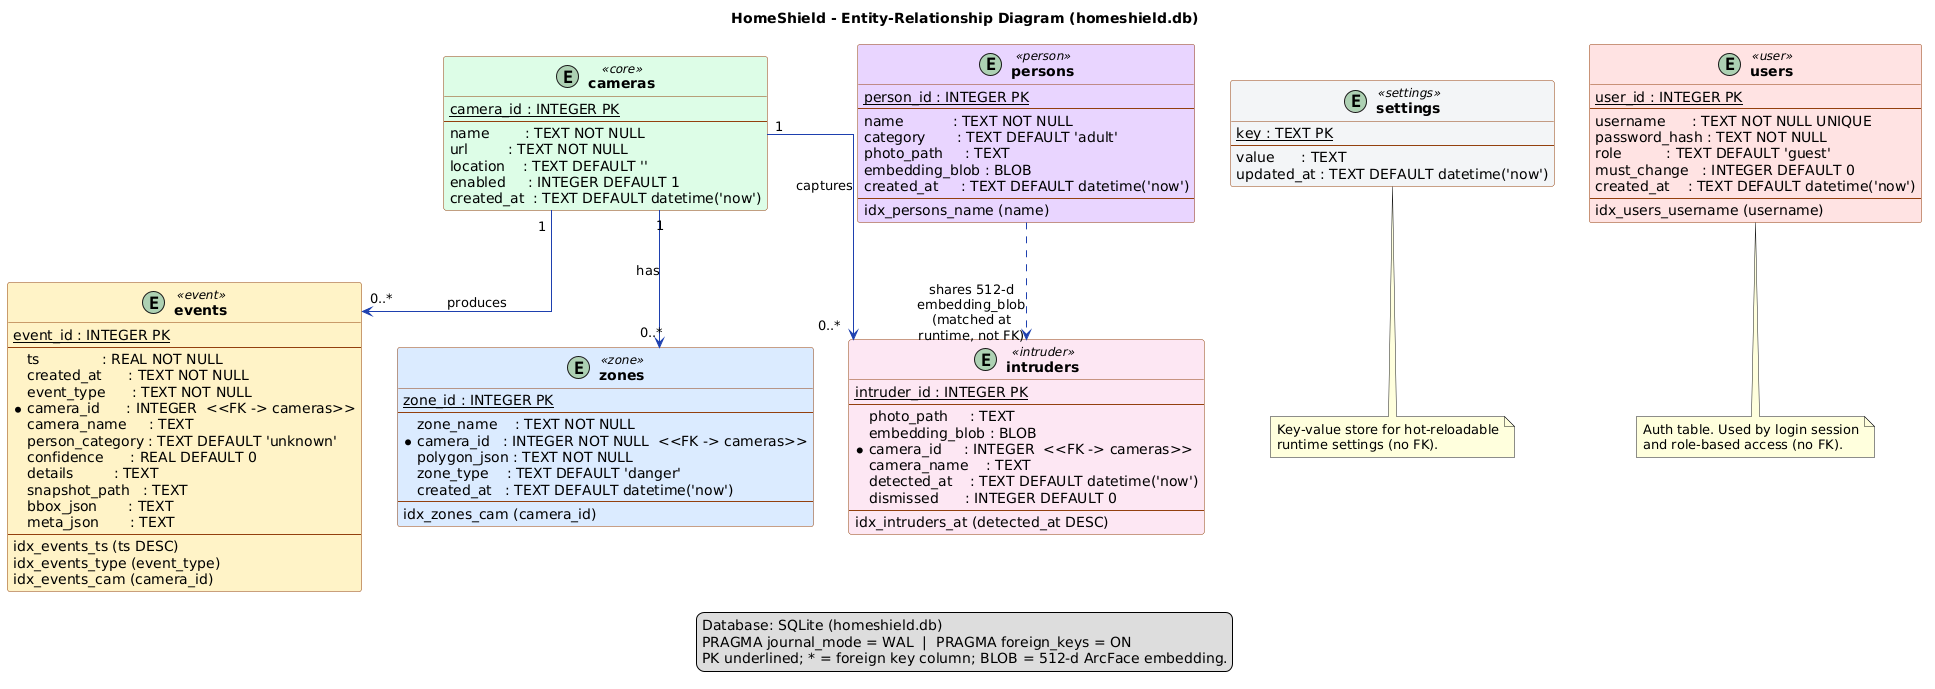

The diagram above was rendered by PlantUML. Its source (embedded in the PNG):
@startuml
title HomeShield - Entity-Relationship Diagram (homeshield.db)

' Use PlantUML class notation as ERD entities (PK underlined; FK marked)
skinparam classBackgroundColor #FFFBEB
skinparam classBorderColor #92400E
skinparam classFontStyle bold
skinparam ArrowColor #1E40AF
skinparam linetype ortho

skinparam class {
    BackgroundColor<<core>>     #DCFCE7
    BackgroundColor<<event>>    #FEF3C7
    BackgroundColor<<zone>>     #DBEAFE
    BackgroundColor<<person>>   #E9D5FF
    BackgroundColor<<intruder>> #FCE7F3
    BackgroundColor<<settings>> #F3F4F6
    BackgroundColor<<user>>     #FEE2E2
}

' ================= cameras =================
entity "cameras" as cameras <<core>> {
    <u>camera_id : INTEGER PK</u>
    --
    name        : TEXT NOT NULL
    url         : TEXT NOT NULL
    location    : TEXT DEFAULT ''
    enabled     : INTEGER DEFAULT 1
    created_at  : TEXT DEFAULT datetime('now')
}

' ================= events =================
entity "events" as events <<event>> {
    <u>event_id : INTEGER PK</u>
    --
    ts              : REAL NOT NULL
    created_at      : TEXT NOT NULL
    event_type      : TEXT NOT NULL
    *camera_id      : INTEGER  <<FK -> cameras>>
    camera_name     : TEXT
    person_category : TEXT DEFAULT 'unknown'
    confidence      : REAL DEFAULT 0
    details         : TEXT
    snapshot_path   : TEXT
    bbox_json       : TEXT
    meta_json       : TEXT
    --
    idx_events_ts (ts DESC)
    idx_events_type (event_type)
    idx_events_cam (camera_id)
}

' ================= zones =================
entity "zones" as zones <<zone>> {
    <u>zone_id : INTEGER PK</u>
    --
    zone_name    : TEXT NOT NULL
    *camera_id   : INTEGER NOT NULL  <<FK -> cameras>>
    polygon_json : TEXT NOT NULL
    zone_type    : TEXT DEFAULT 'danger'
    created_at   : TEXT DEFAULT datetime('now')
    --
    idx_zones_cam (camera_id)
}

' ================= persons =================
entity "persons" as persons <<person>> {
    <u>person_id : INTEGER PK</u>
    --
    name           : TEXT NOT NULL
    category       : TEXT DEFAULT 'adult'
    photo_path     : TEXT
    embedding_blob : BLOB
    created_at     : TEXT DEFAULT datetime('now')
    --
    idx_persons_name (name)
}

' ================= intruders =================
entity "intruders" as intruders <<intruder>> {
    <u>intruder_id : INTEGER PK</u>
    --
    photo_path     : TEXT
    embedding_blob : BLOB
    *camera_id     : INTEGER  <<FK -> cameras>>
    camera_name    : TEXT
    detected_at    : TEXT DEFAULT datetime('now')
    dismissed      : INTEGER DEFAULT 0
    --
    idx_intruders_at (detected_at DESC)
}

' ================= settings =================
entity "settings" as settings <<settings>> {
    <u>key : TEXT PK</u>
    --
    value      : TEXT
    updated_at : TEXT DEFAULT datetime('now')
}

' ================= users =================
entity "users" as users <<user>> {
    <u>user_id : INTEGER PK</u>
    --
    username      : TEXT NOT NULL UNIQUE
    password_hash : TEXT NOT NULL
    role          : TEXT DEFAULT 'guest'
    must_change   : INTEGER DEFAULT 0
    created_at    : TEXT DEFAULT datetime('now')
    --
    idx_users_username (username)
}

' ================= Relationships =================
' One-to-many from cameras to events, zones, intruders
cameras "1" --> "0..*" events    : produces
cameras "1" --> "0..*" zones     : has
cameras "1" --> "0..*" intruders : captures

' persons and intruders both carry a face embedding_blob (no FK; matched at runtime by cosine similarity).
persons   ..> intruders : "shares 512-d\nembedding_blob\n(matched at\nruntime, not FK)"

' settings and users are standalone lookup tables (no FK relationships).
note bottom of settings
  Key-value store for hot-reloadable
  runtime settings (no FK).
end note

note bottom of users
  Auth table. Used by login session
  and role-based access (no FK).
end note

' ================= Footnote =================
legend bottom
  Database: SQLite (homeshield.db)
  PRAGMA journal_mode = WAL  |  PRAGMA foreign_keys = ON
  PK underlined; * = foreign key column; BLOB = 512-d ArcFace embedding.
endlegend
@enduml